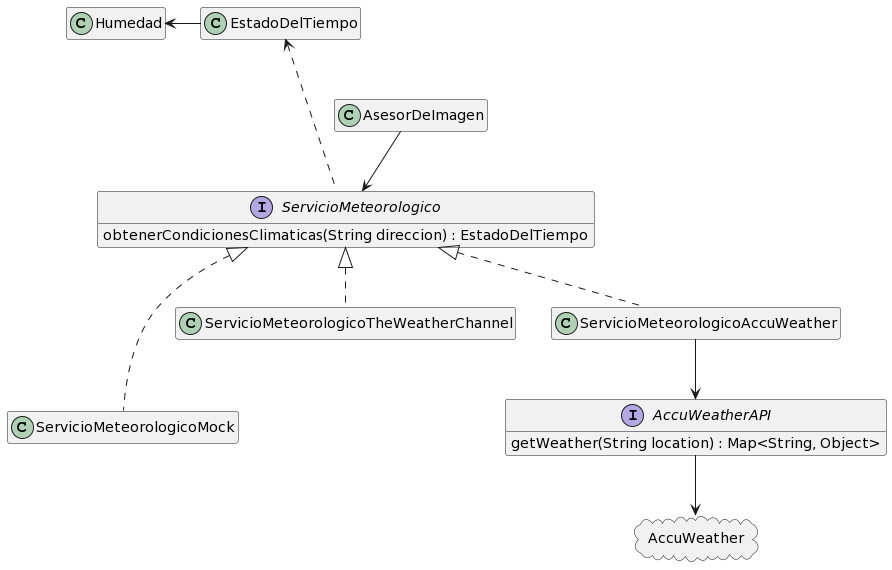

The diagram above was rendered by PlantUML. Its source (embedded in the PNG):
@startuml
allow_mixing

interface ServicioMeteorologico {
  obtenerCondicionesClimaticas(String direccion) : EstadoDelTiempo
}

class AsesorDeImagen { 
}

interface AccuWeatherAPI {
 getWeather(String location) : Map<String, Object> 
}

AsesorDeImagen --> ServicioMeteorologico
ServicioMeteorologico -.up-> EstadoDelTiempo
ServicioMeteorologicoMock -up.-|> ServicioMeteorologico
ServicioMeteorologicoTheWeatherChannel -up.|> ServicioMeteorologico
ServicioMeteorologicoAccuWeather -up.|> ServicioMeteorologico
ServicioMeteorologicoAccuWeather --> AccuWeatherAPI
EstadoDelTiempo -left-> Humedad

cloud "AccuWeather"

AccuWeatherAPI --> AccuWeather


hide empty members
@enduml